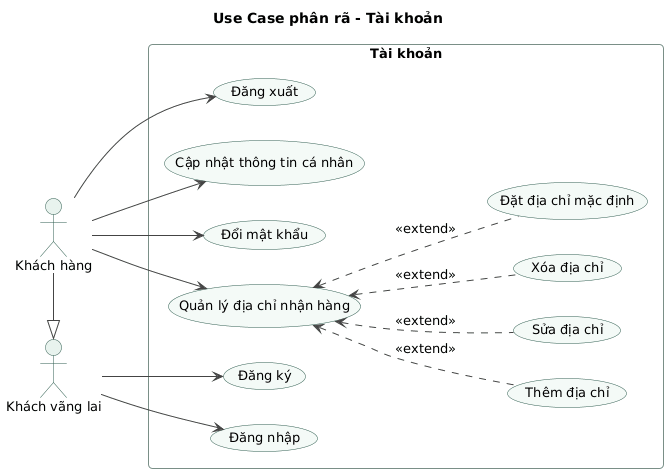

The diagram above was rendered by PlantUML. Its source (embedded in the PNG):
@startuml uc-01-tai-khoan
!include ../_style.puml
title Use Case phân rã - Tài khoản
left to right direction

actor "Khách vãng lai" as Guest
actor "Khách hàng" as Customer
Customer -|> Guest

rectangle "Tài khoản" {
  usecase "Đăng ký" as Reg
  usecase "Đăng nhập" as Login
  usecase "Đăng xuất" as Logout
  usecase "Cập nhật thông tin cá nhân" as Profile
  usecase "Đổi mật khẩu" as ChangePw
  usecase "Quản lý địa chỉ nhận hàng" as Addr
  usecase "Thêm địa chỉ" as AddrAdd
  usecase "Sửa địa chỉ" as AddrEdit
  usecase "Xóa địa chỉ" as AddrDel
  usecase "Đặt địa chỉ mặc định" as AddrDefault
}

Guest --> Reg
Guest --> Login
Customer --> Logout
Customer --> Profile
Customer --> ChangePw
Customer --> Addr

Addr <.. AddrAdd : <<extend>>
Addr <.. AddrEdit : <<extend>>
Addr <.. AddrDel : <<extend>>
Addr <.. AddrDefault : <<extend>>
@enduml